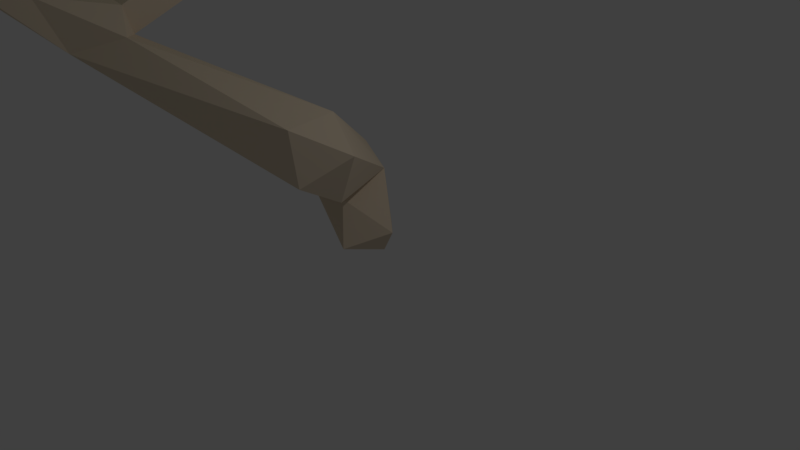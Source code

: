 # Source: Low_poly_tree.blend  (saved by Blender 2.79.0; exported with 4.5.12 LTS)
import bpy
from mathutils import Matrix  # noqa: F401  (used for matrix-valued properties, if any)

bpy.ops.wm.read_factory_settings(use_empty=True)
scene = bpy.context.scene
scene.name = 'Scene'

# ---- collections
col_collection_1 = bpy.data.collections.new('Collection 1'); scene.collection.children.link(col_collection_1)

# ---- materials (node trees are filled in below, after node groups)
mat_material_001 = bpy.data.materials.new('Material.001')
mat_material_001.alpha_threshold = 0.0
mat_material_001.use_transparent_shadow = False
mat_material_001.diffuse_color = (0.2395, 0.5615, 0.1312, 1.0)
mat_material_001.roughness = 0.5
mat_material = bpy.data.materials.new('Material')
mat_material.alpha_threshold = 0.0
mat_material.use_transparent_shadow = False
mat_material.diffuse_color = (0.7579, 0.6308, 0.4798, 1.0)
mat_material.roughness = 0.5
mat_material.line_color = (0.0, 0.0, 0.0, 1.0)

# ---- material node trees

# ---- world
world_world = bpy.data.worlds.new('World'); scene.world = world_world
world_world.color = (0.05088, 0.05088, 0.05088)
world_world.use_sun_shadow = False
world_world.sun_shadow_jitter_overblur = 0.0
world_world.cycles.sampling_method = 'MANUAL'

# ---- cameras
cam_camera = bpy.data.cameras.new('Camera')
cam_camera.clip_end = 100.0
cam_camera.lens = 35.0
cam_camera.sensor_width = 32.0
cam_camera.sensor_height = 18.0
cam_camera.ortho_scale = 7.314
cam_camera.dof.focus_distance = 0.0
cam_camera.dof.aperture_fstop = 128.0

# ---- lights
light_lamp = bpy.data.lights.new('Lamp', 'POINT')
light_lamp.transmission_factor = 0.0
light_lamp.cutoff_distance = 30.0
light_lamp.energy = 100.0
light_lamp.shadow_buffer_clip_start = 1.001
light_lamp.shadow_soft_size = 0.1
light_lamp.shadow_maximum_resolution = 0.006
light_lamp.use_absolute_resolution = True

# ---- meshes
me_icosphere_001 = bpy.data.meshes.new('Icosphere.001')
me_icosphere_001.from_pydata([(0.0, 0.06052, -1.035), (0.8859, -0.7927, -0.7103), (-0.2756, -1.118, -0.7104), (-1.301, -0.3641, -0.6655), (-0.2867, 0.8584, -0.4567), (0.8075, 0.6549, -0.5274), (0.2764, -0.8506, 0.4472), (-0.7499, -0.5474, 0.4327), (-0.7236, 0.5257, 0.4472), (0.2764, 0.8506, 0.4472), (1.241, -0.3088, 0.2608), (0.0, 0.0, 1.0), (-0.1625, -0.5, -0.8507), (0.4255, -0.3091, -0.8507), (0.2621, -1.072, -0.785), (1.202, -0.3057, -0.7162), (0.4895, 0.397, -0.9244), (-0.5358, 0.009375, -0.8593), (-0.8368, -0.766, -0.7927), (-0.202, 0.7134, -0.9966), (-0.7723, 0.6253, -0.6054), (0.2862, 0.835, -0.5515), (1.202, -0.5598, -0.1303), (1.046, 0.319, -0.06717), (0.0, -1.0, 0.0), (0.5878, -0.809, 0.0), (-1.202, -0.5598, -0.1303), (-0.5878, -0.809, 0.0), (-0.5878, 0.809, 0.0), (-1.046, 0.319, -0.06717), (0.5878, 0.809, 0.0), (0.0, 1.0, 0.0), (0.7055, -0.5166, 0.5166), (-0.2629, -0.809, 0.5257), (-1.142, -0.2395, 0.3655), (-0.2629, 0.809, 0.5257), (0.6882, 0.5, 0.5257), (0.1625, -0.5, 0.8507), (0.5258, -4.168e-05, 0.8506), (-0.4253, -0.309, 0.8507), (-0.4253, 0.309, 0.8507), (0.1625, 0.5, 0.8507), (0.0, 0.06052, -1.035), (0.8859, -0.7927, -0.7103), (-0.2756, -1.118, -0.7104), (-1.301, -0.3641, -0.6655), (-0.2867, 0.8584, -0.4567), (0.8075, 0.6549, -0.5274), (0.2764, -0.8506, 0.4472), (-0.7499, -0.5474, 0.4327), (-0.7236, 0.5257, 0.4472), (0.2764, 0.8506, 0.4472), (1.241, -0.3088, 0.2608), (0.0, 0.0, 1.0), (-0.1625, -0.5, -0.8507), (0.4255, -0.3091, -0.8507), (0.2621, -1.072, -0.785), (1.202, -0.3057, -0.7162), (0.4895, 0.397, -0.9244), (-0.5358, 0.009375, -0.8593), (-0.8368, -0.766, -0.7927), (-0.202, 0.7134, -0.9966), (-0.7723, 0.6253, -0.6054), (0.2862, 0.835, -0.5515), (1.202, -0.5598, -0.1303), (1.046, 0.319, -0.06717), (0.0, -1.0, 0.0), (0.5878, -0.809, 0.0), (-1.202, -0.5598, -0.1303), (-0.5878, -0.809, 0.0), (-0.5878, 0.809, 0.0), (-1.046, 0.319, -0.06717), (0.5878, 0.809, 0.0), (0.0, 1.0, 0.0), (0.7055, -0.5166, 0.5166), (-0.2629, -0.809, 0.5257), (-1.142, -0.2395, 0.3655), (-0.2629, 0.809, 0.5257), (0.6882, 0.5, 0.5257), (0.1625, -0.5, 0.8507), (0.5258, -4.168e-05, 0.8506), (-0.4253, -0.309, 0.8507), (-0.4253, 0.309, 0.8507), (0.1625, 0.5, 0.8507), (0.7965, -1.54, -1.773), (1.682, -2.393, -1.448), (0.5209, -2.719, -1.448), (-0.5042, -1.965, -1.403), (0.5098, -0.7422, -1.194), (1.604, -0.9457, -1.265), (1.073, -2.451, -0.2906), (0.04659, -2.148, -0.305), (0.07292, -1.075, -0.2906), (1.073, -0.75, -0.2906), (2.038, -1.909, -0.477), (0.7965, -1.601, 0.2622), (0.6341, -2.101, -1.588), (1.222, -1.91, -1.589), (1.059, -2.673, -1.523), (1.999, -1.906, -1.454), (1.286, -1.204, -1.662), (0.2607, -1.591, -1.597), (-0.04022, -2.367, -1.531), (0.5945, -0.8872, -1.734), (0.02422, -0.9753, -1.343), (1.083, -0.7657, -1.289), (1.998, -2.16, -0.8681), (1.842, -1.282, -0.805), (0.7965, -2.601, -0.7378), (1.384, -2.41, -0.7378), (-0.4054, -2.16, -0.8681), (0.2087, -2.41, -0.7378), (0.2087, -0.7916, -0.7378), (-0.2493, -1.282, -0.805), (1.384, -0.7916, -0.7378), (0.7965, -0.6006, -0.7378), (1.502, -2.117, -0.2212), (0.5337, -2.41, -0.212), (-0.3455, -1.84, -0.3722), (0.5337, -0.7916, -0.212), (1.485, -1.101, -0.212), (0.959, -2.101, 0.1129), (1.322, -1.601, 0.1129), (0.3712, -1.91, 0.1129), (0.3712, -1.292, 0.1129), (0.959, -1.101, 0.1129), (2.129, -1.315, -2.585), (3.015, -2.168, -2.26), (1.853, -2.493, -2.26), (0.828, -1.74, -2.215), (1.842, -0.517, -2.006), (2.936, -0.7205, -2.077), (2.405, -2.226, -1.103), (1.379, -1.923, -1.117), (1.405, -0.8497, -1.103), (2.405, -0.5247, -1.103), (3.37, -1.684, -1.289), (2.129, -1.375, -0.5498), (1.966, -1.875, -2.4), (2.554, -1.684, -2.401), (2.391, -2.448, -2.335), (3.331, -1.681, -2.266), (2.618, -0.9783, -2.474), (1.593, -1.366, -2.409), (1.292, -2.141, -2.343), (1.927, -0.6619, -2.546), (1.357, -0.7501, -2.155), (2.415, -0.5404, -2.101), (3.331, -1.935, -1.68), (3.175, -1.056, -1.617), (2.129, -2.375, -1.55), (2.717, -2.184, -1.55), (0.9269, -1.935, -1.68), (1.541, -2.184, -1.55), (1.541, -0.5664, -1.55), (1.083, -1.056, -1.617), (2.717, -0.5664, -1.55), (2.129, -0.3754, -1.55), (2.834, -1.892, -1.033), (1.866, -2.184, -1.024), (0.9868, -1.615, -1.184), (1.866, -0.5664, -1.024), (2.817, -0.8754, -1.024), (2.291, -1.875, -0.6991), (2.655, -1.375, -0.6991), (1.703, -1.684, -0.6991), (1.703, -1.066, -0.6991), (2.291, -0.8754, -0.6991), (-0.3947, 1.845, -1.365), (0.4913, 0.9918, -1.04), (-0.6703, 0.6665, -1.04), (-1.695, 1.42, -0.9951), (-0.6814, 2.643, -0.7863), (0.4128, 2.439, -0.857), (-0.1183, 0.9339, 0.1176), (-1.145, 1.237, 0.1031), (-1.118, 2.31, 0.1176), (-0.1183, 2.635, 0.1176), (0.8463, 1.476, -0.06889), (-0.3947, 1.785, 0.6704), (-0.5571, 1.285, -1.18), (0.03077, 1.475, -1.18), (-0.1326, 0.7121, -1.115), (0.8075, 1.479, -1.046), (0.09485, 2.182, -1.254), (-0.9305, 1.794, -1.189), (-1.231, 1.019, -1.122), (-0.5967, 2.498, -1.326), (-1.167, 2.41, -0.935), (-0.1085, 2.62, -0.8812), (0.8072, 1.225, -0.4599), (0.6511, 2.104, -0.3968), (-0.3947, 0.7846, -0.3296), (0.1931, 0.9755, -0.3296), (-1.597, 1.225, -0.4599), (-0.9825, 0.9755, -0.3296), (-0.9825, 2.594, -0.3296), (-1.44, 2.104, -0.3968), (0.1931, 2.594, -0.3296), (-0.3947, 2.785, -0.3296), (0.3108, 1.268, 0.187), (-0.6576, 0.9756, 0.1961), (-1.537, 1.545, 0.0359), (-0.6576, 2.594, 0.1961), (0.2935, 2.285, 0.1961), (-0.2322, 1.285, 0.521), (0.1311, 1.785, 0.521), (-0.82, 1.476, 0.521), (-0.82, 2.094, 0.521), (-0.2322, 2.285, 0.521), (0.3136, 2.761, -0.1523), (-0.4663, 2.325, 0.0837), (-0.4475, 3.201, 0.08362), (0.2927, 3.754, 0.1162), (0.9286, 2.792, 0.2679), (0.5564, 2.074, 0.2165), (-0.378, 2.761, 0.9244), (0.0492, 3.41, 0.9139), (0.7895, 3.165, 0.9244), (0.8045, 2.402, 0.9244), (-0.2048, 1.976, 0.789), (0.2715, 2.773, 1.326), (-0.04175, 2.992, -0.01828), (-0.03305, 2.543, -0.01833), (-0.5292, 2.817, 0.02944), (-0.1945, 2.002, 0.07941), (0.4442, 2.349, -0.07182), (0.391, 3.144, -0.02459), (-0.08444, 3.516, 0.02379), (0.81, 2.763, -0.1243), (0.869, 3.178, 0.1599), (0.7915, 2.398, 0.199), (-0.371, 2.056, 0.5049), (0.2727, 1.979, 0.5508), (-0.4235, 2.984, 0.5996), (-0.4147, 2.535, 0.5996), (0.1359, 3.727, 0.5049), (-0.1668, 3.352, 0.5996), (0.9578, 3.011, 0.5996), (0.7137, 3.433, 0.5508), (0.7099, 2.194, 0.5996), (0.9666, 2.562, 0.5996), (-0.2363, 2.392, 0.9748), (-0.2354, 3.127, 0.9814), (0.3459, 3.618, 0.8651), (0.8892, 2.785, 0.9814), (0.4739, 2.19, 0.9814), (-0.1103, 2.766, 1.217), (0.1606, 2.408, 1.217), (0.1464, 3.134, 1.217), (0.576, 3.004, 1.217), (0.5848, 2.555, 1.217), (0.6036, 4.773, -0.1647), (-0.1763, 4.337, 0.07133), (-0.1574, 5.213, 0.07125), (0.5828, 5.767, 0.1039), (1.219, 4.804, 0.2555), (0.8465, 4.087, 0.2042), (-0.08796, 4.773, 0.912), (0.3393, 5.423, 0.9015), (1.08, 5.178, 0.912), (1.095, 4.414, 0.912), (0.08524, 3.989, 0.7766), (0.5616, 4.786, 1.314), (0.2483, 5.004, -0.03064), (0.257, 4.555, -0.0307), (-0.2391, 4.83, 0.01707), (0.09559, 4.015, 0.06704), (0.7343, 4.362, -0.08419), (0.6811, 5.156, -0.03696), (0.2056, 5.529, 0.01142), (1.1, 4.776, -0.1367), (1.159, 5.191, 0.1475), (1.082, 4.411, 0.1866), (-0.08097, 4.069, 0.4926), (0.5627, 3.992, 0.5384), (-0.1335, 4.997, 0.5872), (-0.1247, 4.548, 0.5872), (0.426, 5.739, 0.4926), (0.1232, 5.365, 0.5872), (1.248, 5.024, 0.5872), (1.004, 5.446, 0.5384), (0.9999, 4.207, 0.5872), (1.257, 4.575, 0.5872), (0.05373, 4.405, 0.9625), (0.0547, 5.139, 0.9691), (0.6359, 5.63, 0.8527), (1.179, 4.798, 0.9691), (0.764, 4.202, 0.9691), (0.1798, 4.779, 1.205), (0.4507, 4.421, 1.205), (0.4365, 5.147, 1.205), (0.866, 5.016, 1.205), (0.8748, 4.568, 1.205), (2.675, 7.992, -1.653), (1.577, 7.378, -1.321), (1.603, 8.611, -1.321), (2.645, 9.391, -1.275), (3.54, 8.035, -1.061), (3.017, 7.025, -1.134), (1.701, 7.992, -0.1371), (2.303, 8.906, -0.1519), (3.345, 8.562, -0.1371), (3.366, 7.487, -0.1371), (1.945, 6.887, -0.3278), (2.615, 8.01, 0.4281), (2.175, 8.317, -1.464), (2.187, 7.685, -1.464), (1.488, 8.072, -1.397), (1.96, 6.924, -1.327), (2.859, 7.413, -1.54), (2.784, 8.531, -1.473), (2.114, 9.056, -1.405), (3.373, 7.996, -1.613), (3.457, 8.58, -1.213), (3.347, 7.482, -1.158), (1.711, 7.0, -0.7276), (2.617, 6.892, -0.6631), (1.637, 8.307, -0.5944), (1.649, 7.675, -0.5944), (2.425, 9.352, -0.7276), (1.998, 8.825, -0.5944), (3.581, 8.345, -0.5944), (3.238, 8.938, -0.6631), (3.233, 7.195, -0.5944), (3.594, 7.713, -0.5944), (1.901, 7.473, -0.06616), (1.902, 8.507, -0.05685), (2.72, 9.198, -0.2206), (3.485, 8.027, -0.05685), (2.9, 7.188, -0.05685), (2.078, 7.999, 0.2754), (2.459, 7.495, 0.2753), (2.439, 8.518, 0.2754), (3.044, 8.334, 0.2754), (3.056, 7.702, 0.2754), (-1.042, 6.66, -1.379), (-1.176, 6.111, -0.1483), (-2.039, 6.974, -0.5496), (-1.906, 7.886, -1.543), (-0.2784, 7.391, -1.657), (0.07598, 6.469, -0.9982), (-1.058, 7.411, 0.3395), (-1.329, 8.23, -0.4044), (-0.4077, 8.343, -1.071), (0.3723, 7.605, -0.7541), (-0.1902, 6.592, 0.3739), (-0.2555, 8.121, 0.01563), (-1.52, 6.855, -0.9809), (-1.061, 6.422, -0.7947), (-1.759, 6.509, -0.346), (-0.6091, 5.918, -0.2991), (-0.4653, 6.399, -1.264), (-1.284, 7.196, -1.51), (-2.061, 7.389, -1.126), (-0.5795, 6.919, -1.879), (-0.7817, 7.633, -1.861), (-0.04684, 6.876, -1.404), (-0.5819, 6.311, 0.2543), (0.1037, 6.578, -0.3505), (-1.508, 7.286, -0.007594), (-1.049, 6.852, 0.1785), (-1.8, 8.173, -1.009), (-1.645, 7.763, -0.4392), (-0.2847, 7.947, -1.479), (-0.9564, 8.198, -1.45), (0.3111, 7.037, -0.8615), (0.1738, 7.514, -1.293), (-0.531, 7.167, 0.3965), (-1.264, 7.89, 0.08164), (-1.297, 8.521, -0.8531), (0.09628, 8.075, -0.9584), (0.3186, 7.303, -0.26), (-0.6549, 7.831, 0.3229), (-0.05047, 7.606, 0.1925), (-0.7923, 8.308, -0.1087), (-0.2727, 8.378, -0.506), (0.1858, 7.945, -0.3198), (-0.2067, 4.632, -1.208), (-0.2985, 4.258, -0.3682), (-0.887, 4.846, -0.6421), (-0.7964, 5.469, -1.32), (0.3143, 5.131, -1.398), (0.5562, 4.502, -0.9482), (-0.2176, 5.145, -0.03537), (-0.4027, 5.704, -0.543), (0.2261, 5.78, -0.9977), (0.7584, 5.277, -0.7816), (0.3745, 4.585, -0.01187), (0.33, 5.629, -0.2564), (-0.5326, 4.765, -0.9364), (-0.2198, 4.469, -0.8094), (-0.6958, 4.529, -0.5032), (0.08862, 4.125, -0.4712), (0.1868, 4.454, -1.13), (-0.372, 4.998, -1.298), (-0.9022, 5.129, -1.035), (0.1088, 4.809, -1.549), (-0.02916, 5.296, -1.537), (0.4723, 4.779, -1.225), (0.1072, 4.394, -0.09352), (0.5751, 4.576, -0.5063), (-0.5245, 5.059, -0.2722), (-0.2116, 4.763, -0.1452), (-0.7242, 5.665, -0.9556), (-0.6182, 5.385, -0.5668), (0.31, 5.511, -1.277), (-0.1484, 5.681, -1.256), (0.7166, 4.889, -0.8549), (0.6229, 5.215, -1.15), (0.1419, 4.978, 0.003528), (-0.3582, 5.472, -0.2113), (-0.3805, 5.902, -0.8492), (0.57, 5.598, -0.9211), (0.7217, 5.071, -0.4445), (0.05739, 5.431, -0.04669), (0.4699, 5.278, -0.1357), (-0.03635, 5.756, -0.3412), (0.3182, 5.804, -0.6123), (0.6311, 5.509, -0.4853)], [], [(0, 13, 12), (1, 13, 15), (0, 12, 17), (0, 17, 19), (0, 19, 16), (1, 15, 22), (2, 14, 24), (3, 18, 26), (4, 20, 28), (5, 21, 30), (1, 22, 25), (2, 24, 27), (3, 26, 29), (4, 28, 31), (5, 30, 23), (6, 32, 37), (7, 33, 39), (8, 34, 40), (9, 35, 41), (10, 36, 38), (38, 41, 11), (38, 36, 41), (36, 9, 41), (41, 40, 11), (41, 35, 40), (35, 8, 40), (40, 39, 11), (40, 34, 39), (34, 7, 39), (39, 37, 11), (39, 33, 37), (33, 6, 37), (37, 38, 11), (37, 32, 38), (32, 10, 38), (23, 36, 10), (23, 30, 36), (30, 9, 36), (31, 35, 9), (31, 28, 35), (28, 8, 35), (29, 34, 8), (29, 26, 34), (26, 7, 34), (27, 33, 7), (27, 24, 33), (24, 6, 33), (25, 32, 6), (25, 22, 32), (22, 10, 32), (30, 31, 9), (30, 21, 31), (21, 4, 31), (28, 29, 8), (28, 20, 29), (20, 3, 29), (26, 27, 7), (26, 18, 27), (18, 2, 27), (24, 25, 6), (24, 14, 25), (14, 1, 25), (22, 23, 10), (22, 15, 23), (15, 5, 23), (16, 21, 5), (16, 19, 21), (19, 4, 21), (19, 20, 4), (19, 17, 20), (17, 3, 20), (17, 18, 3), (17, 12, 18), (12, 2, 18), (15, 16, 5), (15, 13, 16), (13, 0, 16), (12, 14, 2), (12, 13, 14), (13, 1, 14), (42, 55, 54), (43, 55, 57), (42, 54, 59), (42, 59, 61), (42, 61, 58), (43, 57, 64), (44, 56, 66), (45, 60, 68), (46, 62, 70), (47, 63, 72), (43, 64, 67), (44, 66, 69), (45, 68, 71), (46, 70, 73), (47, 72, 65), (48, 74, 79), (49, 75, 81), (50, 76, 82), (51, 77, 83), (52, 78, 80), (80, 83, 53), (80, 78, 83), (78, 51, 83), (83, 82, 53), (83, 77, 82), (77, 50, 82), (82, 81, 53), (82, 76, 81), (76, 49, 81), (81, 79, 53), (81, 75, 79), (75, 48, 79), (79, 80, 53), (79, 74, 80), (74, 52, 80), (65, 78, 52), (65, 72, 78), (72, 51, 78), (73, 77, 51), (73, 70, 77), (70, 50, 77), (71, 76, 50), (71, 68, 76), (68, 49, 76), (69, 75, 49), (69, 66, 75), (66, 48, 75), (67, 74, 48), (67, 64, 74), (64, 52, 74), (72, 73, 51), (72, 63, 73), (63, 46, 73), (70, 71, 50), (70, 62, 71), (62, 45, 71), (68, 69, 49), (68, 60, 69), (60, 44, 69), (66, 67, 48), (66, 56, 67), (56, 43, 67), (64, 65, 52), (64, 57, 65), (57, 47, 65), (58, 63, 47), (58, 61, 63), (61, 46, 63), (61, 62, 46), (61, 59, 62), (59, 45, 62), (59, 60, 45), (59, 54, 60), (54, 44, 60), (57, 58, 47), (57, 55, 58), (55, 42, 58), (54, 56, 44), (54, 55, 56), (55, 43, 56), (84, 97, 96), (85, 97, 99), (84, 96, 101), (84, 101, 103), (84, 103, 100), (85, 99, 106), (86, 98, 108), (87, 102, 110), (88, 104, 112), (89, 105, 114), (85, 106, 109), (86, 108, 111), (87, 110, 113), (88, 112, 115), (89, 114, 107), (90, 116, 121), (91, 117, 123), (92, 118, 124), (93, 119, 125), (94, 120, 122), (122, 125, 95), (122, 120, 125), (120, 93, 125), (125, 124, 95), (125, 119, 124), (119, 92, 124), (124, 123, 95), (124, 118, 123), (118, 91, 123), (123, 121, 95), (123, 117, 121), (117, 90, 121), (121, 122, 95), (121, 116, 122), (116, 94, 122), (107, 120, 94), (107, 114, 120), (114, 93, 120), (115, 119, 93), (115, 112, 119), (112, 92, 119), (113, 118, 92), (113, 110, 118), (110, 91, 118), (111, 117, 91), (111, 108, 117), (108, 90, 117), (109, 116, 90), (109, 106, 116), (106, 94, 116), (114, 115, 93), (114, 105, 115), (105, 88, 115), (112, 113, 92), (112, 104, 113), (104, 87, 113), (110, 111, 91), (110, 102, 111), (102, 86, 111), (108, 109, 90), (108, 98, 109), (98, 85, 109), (106, 107, 94), (106, 99, 107), (99, 89, 107), (100, 105, 89), (100, 103, 105), (103, 88, 105), (103, 104, 88), (103, 101, 104), (101, 87, 104), (101, 102, 87), (101, 96, 102), (96, 86, 102), (99, 100, 89), (99, 97, 100), (97, 84, 100), (96, 98, 86), (96, 97, 98), (97, 85, 98), (126, 139, 138), (127, 139, 141), (126, 138, 143), (126, 143, 145), (126, 145, 142), (127, 141, 148), (128, 140, 150), (129, 144, 152), (130, 146, 154), (131, 147, 156), (127, 148, 151), (128, 150, 153), (129, 152, 155), (130, 154, 157), (131, 156, 149), (132, 158, 163), (133, 159, 165), (134, 160, 166), (135, 161, 167), (136, 162, 164), (164, 167, 137), (164, 162, 167), (162, 135, 167), (167, 166, 137), (167, 161, 166), (161, 134, 166), (166, 165, 137), (166, 160, 165), (160, 133, 165), (165, 163, 137), (165, 159, 163), (159, 132, 163), (163, 164, 137), (163, 158, 164), (158, 136, 164), (149, 162, 136), (149, 156, 162), (156, 135, 162), (157, 161, 135), (157, 154, 161), (154, 134, 161), (155, 160, 134), (155, 152, 160), (152, 133, 160), (153, 159, 133), (153, 150, 159), (150, 132, 159), (151, 158, 132), (151, 148, 158), (148, 136, 158), (156, 157, 135), (156, 147, 157), (147, 130, 157), (154, 155, 134), (154, 146, 155), (146, 129, 155), (152, 153, 133), (152, 144, 153), (144, 128, 153), (150, 151, 132), (150, 140, 151), (140, 127, 151), (148, 149, 136), (148, 141, 149), (141, 131, 149), (142, 147, 131), (142, 145, 147), (145, 130, 147), (145, 146, 130), (145, 143, 146), (143, 129, 146), (143, 144, 129), (143, 138, 144), (138, 128, 144), (141, 142, 131), (141, 139, 142), (139, 126, 142), (138, 140, 128), (138, 139, 140), (139, 127, 140), (168, 181, 180), (169, 181, 183), (168, 180, 185), (168, 185, 187), (168, 187, 184), (169, 183, 190), (170, 182, 192), (171, 186, 194), (172, 188, 196), (173, 189, 198), (169, 190, 193), (170, 192, 195), (171, 194, 197), (172, 196, 199), (173, 198, 191), (174, 200, 205), (175, 201, 207), (176, 202, 208), (177, 203, 209), (178, 204, 206), (206, 209, 179), (206, 204, 209), (204, 177, 209), (209, 208, 179), (209, 203, 208), (203, 176, 208), (208, 207, 179), (208, 202, 207), (202, 175, 207), (207, 205, 179), (207, 201, 205), (201, 174, 205), (205, 206, 179), (205, 200, 206), (200, 178, 206), (191, 204, 178), (191, 198, 204), (198, 177, 204), (199, 203, 177), (199, 196, 203), (196, 176, 203), (197, 202, 176), (197, 194, 202), (194, 175, 202), (195, 201, 175), (195, 192, 201), (192, 174, 201), (193, 200, 174), (193, 190, 200), (190, 178, 200), (198, 199, 177), (198, 189, 199), (189, 172, 199), (196, 197, 176), (196, 188, 197), (188, 171, 197), (194, 195, 175), (194, 186, 195), (186, 170, 195), (192, 193, 174), (192, 182, 193), (182, 169, 193), (190, 191, 178), (190, 183, 191), (183, 173, 191), (184, 189, 173), (184, 187, 189), (187, 172, 189), (187, 188, 172), (187, 185, 188), (185, 171, 188), (185, 186, 171), (185, 180, 186), (180, 170, 186), (183, 184, 173), (183, 181, 184), (181, 168, 184), (180, 182, 170), (180, 181, 182), (181, 169, 182), (210, 223, 222), (211, 223, 225), (210, 222, 227), (210, 227, 229), (210, 229, 226), (211, 225, 232), (212, 224, 234), (213, 228, 236), (214, 230, 238), (215, 231, 240), (211, 232, 235), (212, 234, 237), (213, 236, 239), (214, 238, 241), (215, 240, 233), (216, 242, 247), (217, 243, 249), (218, 244, 250), (219, 245, 251), (220, 246, 248), (248, 251, 221), (248, 246, 251), (246, 219, 251), (251, 250, 221), (251, 245, 250), (245, 218, 250), (250, 249, 221), (250, 244, 249), (244, 217, 249), (249, 247, 221), (249, 243, 247), (243, 216, 247), (247, 248, 221), (247, 242, 248), (242, 220, 248), (233, 246, 220), (233, 240, 246), (240, 219, 246), (241, 245, 219), (241, 238, 245), (238, 218, 245), (239, 244, 218), (239, 236, 244), (236, 217, 244), (237, 243, 217), (237, 234, 243), (234, 216, 243), (235, 242, 216), (235, 232, 242), (232, 220, 242), (240, 241, 219), (240, 231, 241), (231, 214, 241), (238, 239, 218), (238, 230, 239), (230, 213, 239), (236, 237, 217), (236, 228, 237), (228, 212, 237), (234, 235, 216), (234, 224, 235), (224, 211, 235), (232, 233, 220), (232, 225, 233), (225, 215, 233), (226, 231, 215), (226, 229, 231), (229, 214, 231), (229, 230, 214), (229, 227, 230), (227, 213, 230), (227, 228, 213), (227, 222, 228), (222, 212, 228), (225, 226, 215), (225, 223, 226), (223, 210, 226), (222, 224, 212), (222, 223, 224), (223, 211, 224), (252, 265, 264), (253, 265, 267), (252, 264, 269), (252, 269, 271), (252, 271, 268), (253, 267, 274), (254, 266, 276), (255, 270, 278), (256, 272, 280), (257, 273, 282), (253, 274, 277), (254, 276, 279), (255, 278, 281), (256, 280, 283), (257, 282, 275), (258, 284, 289), (259, 285, 291), (260, 286, 292), (261, 287, 293), (262, 288, 290), (290, 293, 263), (290, 288, 293), (288, 261, 293), (293, 292, 263), (293, 287, 292), (287, 260, 292), (292, 291, 263), (292, 286, 291), (286, 259, 291), (291, 289, 263), (291, 285, 289), (285, 258, 289), (289, 290, 263), (289, 284, 290), (284, 262, 290), (275, 288, 262), (275, 282, 288), (282, 261, 288), (283, 287, 261), (283, 280, 287), (280, 260, 287), (281, 286, 260), (281, 278, 286), (278, 259, 286), (279, 285, 259), (279, 276, 285), (276, 258, 285), (277, 284, 258), (277, 274, 284), (274, 262, 284), (282, 283, 261), (282, 273, 283), (273, 256, 283), (280, 281, 260), (280, 272, 281), (272, 255, 281), (278, 279, 259), (278, 270, 279), (270, 254, 279), (276, 277, 258), (276, 266, 277), (266, 253, 277), (274, 275, 262), (274, 267, 275), (267, 257, 275), (268, 273, 257), (268, 271, 273), (271, 256, 273), (271, 272, 256), (271, 269, 272), (269, 255, 272), (269, 270, 255), (269, 264, 270), (264, 254, 270), (267, 268, 257), (267, 265, 268), (265, 252, 268), (264, 266, 254), (264, 265, 266), (265, 253, 266), (294, 307, 306), (295, 307, 309), (294, 306, 311), (294, 311, 313), (294, 313, 310), (295, 309, 316), (296, 308, 318), (297, 312, 320), (298, 314, 322), (299, 315, 324), (295, 316, 319), (296, 318, 321), (297, 320, 323), (298, 322, 325), (299, 324, 317), (300, 326, 331), (301, 327, 333), (302, 328, 334), (303, 329, 335), (304, 330, 332), (332, 335, 305), (332, 330, 335), (330, 303, 335), (335, 334, 305), (335, 329, 334), (329, 302, 334), (334, 333, 305), (334, 328, 333), (328, 301, 333), (333, 331, 305), (333, 327, 331), (327, 300, 331), (331, 332, 305), (331, 326, 332), (326, 304, 332), (317, 330, 304), (317, 324, 330), (324, 303, 330), (325, 329, 303), (325, 322, 329), (322, 302, 329), (323, 328, 302), (323, 320, 328), (320, 301, 328), (321, 327, 301), (321, 318, 327), (318, 300, 327), (319, 326, 300), (319, 316, 326), (316, 304, 326), (324, 325, 303), (324, 315, 325), (315, 298, 325), (322, 323, 302), (322, 314, 323), (314, 297, 323), (320, 321, 301), (320, 312, 321), (312, 296, 321), (318, 319, 300), (318, 308, 319), (308, 295, 319), (316, 317, 304), (316, 309, 317), (309, 299, 317), (310, 315, 299), (310, 313, 315), (313, 298, 315), (313, 314, 298), (313, 311, 314), (311, 297, 314), (311, 312, 297), (311, 306, 312), (306, 296, 312), (309, 310, 299), (309, 307, 310), (307, 294, 310), (306, 308, 296), (306, 307, 308), (307, 295, 308), (336, 349, 348), (337, 349, 351), (336, 348, 353), (336, 353, 355), (336, 355, 352), (337, 351, 358), (338, 350, 360), (339, 354, 362), (340, 356, 364), (341, 357, 366), (337, 358, 361), (338, 360, 363), (339, 362, 365), (340, 364, 367), (341, 366, 359), (342, 368, 373), (343, 369, 375), (344, 370, 376), (345, 371, 377), (346, 372, 374), (374, 377, 347), (374, 372, 377), (372, 345, 377), (377, 376, 347), (377, 371, 376), (371, 344, 376), (376, 375, 347), (376, 370, 375), (370, 343, 375), (375, 373, 347), (375, 369, 373), (369, 342, 373), (373, 374, 347), (373, 368, 374), (368, 346, 374), (359, 372, 346), (359, 366, 372), (366, 345, 372), (367, 371, 345), (367, 364, 371), (364, 344, 371), (365, 370, 344), (365, 362, 370), (362, 343, 370), (363, 369, 343), (363, 360, 369), (360, 342, 369), (361, 368, 342), (361, 358, 368), (358, 346, 368), (366, 367, 345), (366, 357, 367), (357, 340, 367), (364, 365, 344), (364, 356, 365), (356, 339, 365), (362, 363, 343), (362, 354, 363), (354, 338, 363), (360, 361, 342), (360, 350, 361), (350, 337, 361), (358, 359, 346), (358, 351, 359), (351, 341, 359), (352, 357, 341), (352, 355, 357), (355, 340, 357), (355, 356, 340), (355, 353, 356), (353, 339, 356), (353, 354, 339), (353, 348, 354), (348, 338, 354), (351, 352, 341), (351, 349, 352), (349, 336, 352), (348, 350, 338), (348, 349, 350), (349, 337, 350), (378, 391, 390), (379, 391, 393), (378, 390, 395), (378, 395, 397), (378, 397, 394), (379, 393, 400), (380, 392, 402), (381, 396, 404), (382, 398, 406), (383, 399, 408), (379, 400, 403), (380, 402, 405), (381, 404, 407), (382, 406, 409), (383, 408, 401), (384, 410, 415), (385, 411, 417), (386, 412, 418), (387, 413, 419), (388, 414, 416), (416, 419, 389), (416, 414, 419), (414, 387, 419), (419, 418, 389), (419, 413, 418), (413, 386, 418), (418, 417, 389), (418, 412, 417), (412, 385, 417), (417, 415, 389), (417, 411, 415), (411, 384, 415), (415, 416, 389), (415, 410, 416), (410, 388, 416), (401, 414, 388), (401, 408, 414), (408, 387, 414), (409, 413, 387), (409, 406, 413), (406, 386, 413), (407, 412, 386), (407, 404, 412), (404, 385, 412), (405, 411, 385), (405, 402, 411), (402, 384, 411), (403, 410, 384), (403, 400, 410), (400, 388, 410), (408, 409, 387), (408, 399, 409), (399, 382, 409), (406, 407, 386), (406, 398, 407), (398, 381, 407), (404, 405, 385), (404, 396, 405), (396, 380, 405), (402, 403, 384), (402, 392, 403), (392, 379, 403), (400, 401, 388), (400, 393, 401), (393, 383, 401), (394, 399, 383), (394, 397, 399), (397, 382, 399), (397, 398, 382), (397, 395, 398), (395, 381, 398), (395, 396, 381), (395, 390, 396), (390, 380, 396), (393, 394, 383), (393, 391, 394), (391, 378, 394), (390, 392, 380), (390, 391, 392), (391, 379, 392)])
me_icosphere_001.materials.append(mat_material_001)
me_icosphere_001.use_remesh_preserve_volume = False
me_icosphere_001.use_remesh_preserve_attributes = False
me_icosphere_001.use_mirror_vertex_groups = False
me_icosphere_001.update()
me_cube = bpy.data.meshes.new('Cube')
me_cube.from_pydata([(-2.568, -4.299, 4.415), (-1.816, -3.013, 3.429), (-2.079, -2.826, 3.487), (-2.234, -3.005, 3.252), (0.2987, 0.1339, 0.3662), (-0.2408, 0.6155, 0.168), (0.3853, -0.7438, 1.092), (-0.6955, 0.5798, 1.213), (-1.055, 0.1216, 1.044), (-1.305, -2.256, 2.958), (0.07975, -1.157, 1.328), (0.1712, -0.6446, 2.115), (-0.2952, -0.903, 1.584), (-4.063, 1.538, 5.25), (-4.012, 1.487, 5.151), (-2.824, -6.343, 4.626), (-2.983, -2.401, 5.207), (-2.506, -4.434, 4.4), (-2.547, -4.51, 4.599), (-3.775, -5.028, 5.203), (-3.032, -2.641, 5.316), (-3.113, -2.441, 5.45), (-3.434, -1.889, 6.065), (-3.681, -1.489, 6.207), (-3.478, -1.464, 6.332), (-1.433, -0.199, 3.773), (-3.594, 1.507, 5.165), (-3.872, 1.419, 5.189), (-2.582, 1.617, 5.023), (-1.953, -1.943, 2.875), (-2.014, -2.137, 3.323), (-1.914, -0.4657, 3.918), (0.6766, -0.7739, 1.758), (0.2969, -1.371, 2.107), (-1.749, -2.105, 2.563), (-0.1986, -0.2468, 0.7857), (-2.554, -4.312, 4.629), (-2.861, 0.93, 4.266), (-1.616, -2.01, 2.897), (-1.595, -2.124, 3.24), (-1.783, -0.2716, 3.602), (-0.5027, -0.004952, -0.1039), (-0.03547, 0.2977, -0.05721), (-0.08363, -0.3552, 0.1631), (-2.875, -6.543, 5.632), (-2.776, -6.437, 5.656), (-1.457, -6.268, 5.125), (-3.867, -5.687, 5.796), (-3.468, -3.874, 6.748), (-3.57, -2.431, 7.207), (-3.4, -2.529, 7.117), (-3.599, -0.5609, 6.869), (-3.456, -0.6621, 6.975), (-1.611, 2.404, 5.484), (-1.651, 2.52, 5.651), (-4.568, 1.886, 6.224), (-4.404, 1.853, 6.308), (-3.894, -0.2457, 5.35), (-3.797, -0.2257, 5.526), (0.3715, -1.317, 1.426), (-1.706, -2.744, 2.789), (-0.1278, 0.3903, 1.044), (-0.9372, -0.1814, 0.8335), (-2.372, -4.412, 4.432), (-2.384, -4.359, 4.559), (-2.947, -6.289, 4.793), (-2.701, -6.607, 5.599), (-2.725, -6.183, 4.67), (-2.701, -6.36, 4.802), (-2.78, -6.193, 4.81), (-3.901, -4.94, 5.208), (-3.823, -4.871, 5.35), (-3.716, -4.988, 5.313), (-2.439, -4.152, 4.471), (-3.337, -2.986, 5.669), (-3.148, -2.45, 5.254), (-3.447, -2.909, 5.723), (-3.358, -2.862, 5.831), (-3.242, -2.906, 5.744), (-3.514, -1.905, 5.692), (-2.941, -2.519, 5.343), (-3.394, -1.721, 5.687), (-3.648, -1.921, 6.208), (-3.341, -1.631, 6.149), (-1.547, -0.4122, 4.075), (-3.842, 1.641, 5.02), (-2.802, 1.187, 4.835), (-2.9, 1.152, 5.091), (-2.898, 1.501, 5.192), (-3.961, 1.668, 5.46), (-4.01, 1.494, 5.343), (-3.87, 1.41, 5.324)], [], [(3, 2, 30), (1, 64, 63), (1, 63, 60), (60, 63, 17), (41, 62, 8), (43, 35, 62), (62, 41, 43), (5, 61, 4), (5, 4, 42), (12, 62, 10), (12, 11, 8), (6, 35, 61), (34, 10, 60), (11, 38, 9), (79, 22, 82), (33, 9, 60), (11, 9, 33), (60, 9, 1), (33, 59, 32), (13, 85, 14), (27, 87, 88), (23, 79, 82), (23, 83, 24), (44, 66, 45), (64, 1, 2, 73), (67, 63, 69), (15, 44, 65), (44, 15, 66), (17, 19, 70), (70, 0, 17), (71, 36, 0), (18, 72, 19), (16, 80, 73), (83, 80, 16), (83, 16, 81), (82, 49, 23), (83, 81, 52), (83, 52, 24), (86, 25, 37), (84, 86, 87), (14, 31, 27), (87, 86, 53), (88, 87, 54), (13, 55, 85), (56, 90, 89), (56, 89, 85), (85, 55, 56), (55, 90, 56), (27, 57, 14), (31, 29, 30), (38, 25, 39), (84, 31, 30), (34, 29, 38), (37, 28, 86), (73, 2, 3, 0), (0, 3, 60, 17), (5, 41, 8, 7), (5, 7, 61), (61, 7, 11, 32), (4, 61, 35), (4, 35, 43), (41, 5, 42), (6, 59, 10), (10, 62, 6), (6, 32, 59), (6, 61, 32), (38, 11, 12, 34), (12, 8, 62), (35, 6, 62), (8, 11, 7), (10, 59, 60), (34, 12, 10), (33, 60, 59), (26, 27, 88), (1, 39, 30, 2), (29, 34, 3), (29, 3, 30), (33, 32, 11), (85, 37, 14), (26, 89, 91), (85, 28, 37), (3, 34, 60), (42, 43, 41), (42, 4, 43), (88, 28, 85, 26), (65, 18, 17, 15), (9, 38, 39), (39, 1, 9), (81, 79, 23), (85, 89, 26), (36, 18, 64), (89, 90, 91), (67, 15, 17, 63), (18, 65, 69, 64), (69, 65, 44, 45), (69, 63, 64), (68, 66, 15), (66, 68, 69, 45), (72, 18, 36, 71), (15, 67, 46), (46, 68, 15), (46, 69, 68), (67, 69, 46), (0, 70, 71), (75, 16, 73, 0), (18, 19, 17), (70, 19, 47), (71, 70, 47), (47, 72, 71), (47, 19, 72), (20, 36, 64, 80), (73, 80, 64), (75, 0, 36, 20), (74, 20, 80, 78), (20, 74, 75), (78, 80, 21, 77), (75, 76, 77, 21), (74, 76, 75), (81, 16, 75, 79), (48, 76, 74), (48, 77, 76), (48, 78, 77), (48, 74, 78), (80, 83, 22, 21), (21, 22, 79, 75), (84, 87, 27, 31), (22, 50, 82), (23, 49, 83), (83, 50, 22), (49, 82, 50), (50, 83, 49), (81, 23, 51), (52, 81, 51), (52, 23, 24), (51, 23, 52), (37, 25, 40), (86, 84, 25), (40, 31, 14, 37), (13, 57, 58, 90), (26, 91, 27), (28, 53, 86), (53, 28, 54), (54, 87, 53), (28, 88, 54), (55, 13, 90), (90, 58, 91), (91, 58, 27), (38, 29, 40, 25), (57, 13, 14), (58, 57, 27), (39, 25, 84), (30, 39, 84), (31, 40, 29)])
me_cube.materials.append(mat_material)
me_cube.use_remesh_preserve_volume = False
me_cube.use_remesh_preserve_attributes = False
me_cube.use_mirror_vertex_groups = False
me_cube.update()

# ---- objects
ob_icosphere = bpy.data.objects.new('Icosphere', me_icosphere_001)
ob_cube = bpy.data.objects.new('Cube', me_cube)
ob_lamp = bpy.data.objects.new('Lamp', light_lamp)
ob_camera = bpy.data.objects.new('Camera', cam_camera)

# ---- transforms, parenting, visibility, modifiers, constraints
ob_icosphere.location = (-3.911, -5.384, 6.613)
ob_icosphere.lineart.crease_threshold = 0.0
_m = ob_icosphere.modifiers.new('Decimate', 'DECIMATE')
_m.ratio = 0.2569
ob_cube.location = (0.0, 0.0, 0.0)
ob_cube.lock_rotations_4d = False
ob_cube.empty_display_type = 'ARROWS'
ob_cube.lineart.crease_threshold = 0.0
ob_lamp.location = (4.076, 1.005, 5.904)
ob_lamp.rotation_euler = (0.6503, 0.05522, 1.866)
ob_lamp.lock_rotations_4d = False
ob_lamp.empty_display_type = 'ARROWS'
ob_lamp.color = (0.0, 0.0, 0.0, 0.0)
ob_lamp.lineart.crease_threshold = 0.0
ob_camera.location = (7.481, -6.508, 5.344)
ob_camera.rotation_euler = (1.109, 0.0, 0.8149)
ob_camera.lock_rotations_4d = False
ob_camera.empty_display_type = 'ARROWS'
ob_camera.color = (0.0, 0.0, 0.0, 0.0)
ob_camera.display_type = 'WIRE'
ob_camera.lineart.crease_threshold = 0.0

# ---- collection membership
col_collection_1.objects.link(ob_icosphere)
col_collection_1.objects.link(ob_cube)
col_collection_1.objects.link(ob_lamp)
col_collection_1.objects.link(ob_camera)

# ---- scene / render settings (as saved in the file)
scene.camera = ob_camera
scene.frame_start = 1; scene.frame_end = 250; scene.frame_set(1)
scene.render.engine = 'BLENDER_EEVEE_NEXT'
scene.render.resolution_percentage = 50
scene.render.dither_intensity = 0.0
scene.cycles.use_denoising = False
scene.cycles.samples = 128
scene.cycles.sampling_pattern = 'TABULATED_SOBOL'
scene.cycles.use_adaptive_sampling = False
scene.cycles.use_light_tree = False
scene.cycles.blur_glossy = 0.0
scene.cycles.sample_clamp_indirect = 0.0
scene.view_settings.view_transform = 'Standard'
bpy.context.view_layer.update()
